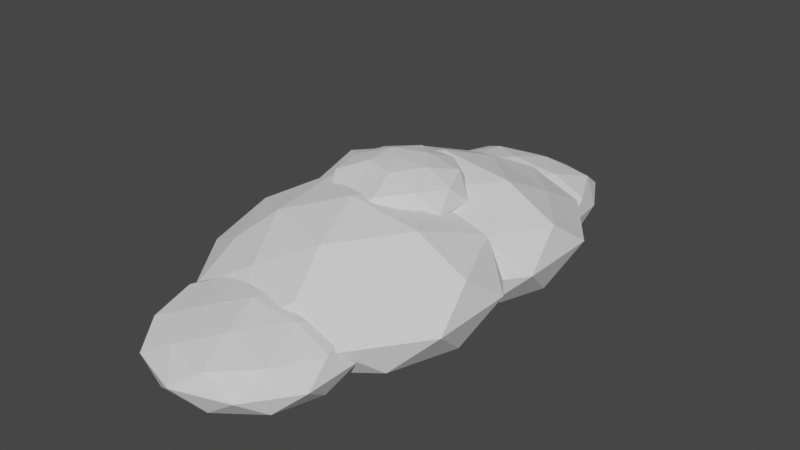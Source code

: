 # Source: Cloud.blend  (saved by Blender 2.93.21; exported with 4.5.12 LTS)
import bpy
from mathutils import Matrix  # noqa: F401  (used for matrix-valued properties, if any)

bpy.ops.wm.read_factory_settings(use_empty=True)
scene = bpy.context.scene
scene.name = 'Scene'

# ---- collections
col_collection = bpy.data.collections.new('Collection'); scene.collection.children.link(col_collection)

# ---- world
world_world = bpy.data.worlds.new('World'); scene.world = world_world
world_world.use_nodes = True; world_world.node_tree.nodes.clear()
_N = world_world.node_tree.nodes; _L = world_world.node_tree.links
n0 = _N.new('ShaderNodeOutputWorld'); n0.name = 'World Output'; n0.location = (300, 300)
n1 = _N.new('ShaderNodeBackground'); n1.name = 'Background'; n1.location = (10, 300)
n1.inputs[0].default_value = (0.05088, 0.05088, 0.05088, 1.0)
_L.new(n1.outputs[0], n0.inputs[0])
n0.is_active_output = True
world_world.color = (0.05088, 0.05088, 0.05088)
world_world.use_sun_shadow = False
world_world.sun_shadow_jitter_overblur = 0.0

# ---- meshes
me_icosphere_011 = bpy.data.meshes.new('Icosphere.011')
me_icosphere_011.from_pydata([(0.02137, -0.02391, -1.009), (0.7314, -0.5783, -0.498), (-0.267, -0.9022, -0.5014), (-0.8944, 0.0, -0.4472), (-0.2735, 0.8641, -0.4687), (0.7293, 0.5459, -0.4797), (0.2786, -0.8942, 0.4427), (-0.7236, -0.5257, 0.4472), (-0.7236, 0.5257, 0.4472), (0.2764, 0.8506, 0.4472), (0.8666, -0.0006545, 0.4326), (0.01949, -0.00115, 0.7581), (-0.1222, -0.5258, -0.9191), (0.4119, -0.3653, -0.8637), (0.2436, -0.784, -0.5552), (0.8493, -0.005024, -0.5379), (0.4194, 0.2944, -0.9154), (-0.5239, -0.005569, -0.938), (-0.6895, -0.5137, -0.541), (-0.1368, 0.4797, -0.8925), (-0.6882, 0.5, -0.5258), (0.2654, 0.8211, -0.5861), (0.9552, -0.3114, -0.003936), (0.9515, 0.309, -0.0002633), (0.005546, -1.022, -0.02186), (0.5972, -0.8774, -0.02126), (-0.9511, -0.309, 0.0), (-0.588, -0.8348, -0.003417), (-0.5878, 0.809, 0.0), (-0.9185, 0.2984, -7.071e-07), (0.5888, 0.8117, -0.002091), (0.0004166, 1.001, -0.0008331), (0.6843, -0.4976, 0.5216), (-0.2113, -0.6975, 0.4197), (-0.8185, -0.0005961, 0.5005), (-0.2629, 0.809, 0.5257), (0.6717, 0.4867, 0.5105), (0.1575, -0.4254, 0.7129), (0.4845, -0.0007641, 0.7574), (-0.3484, -0.2706, 0.6961), (-0.3595, 0.2612, 0.719), (0.1494, 0.4292, 0.7241)], [], [(0, 13, 12), (1, 13, 15), (0, 12, 17), (0, 17, 19), (0, 19, 16), (1, 15, 22), (2, 14, 24), (3, 18, 26), (4, 20, 28), (5, 21, 30), (1, 22, 25), (2, 24, 27), (3, 26, 29), (4, 28, 31), (5, 30, 23), (6, 32, 37), (7, 33, 39), (8, 34, 40), (9, 35, 41), (10, 36, 38), (38, 41, 11), (38, 36, 41), (36, 9, 41), (41, 40, 11), (41, 35, 40), (35, 8, 40), (40, 39, 11), (40, 34, 39), (34, 7, 39), (39, 37, 11), (39, 33, 37), (33, 6, 37), (37, 38, 11), (37, 32, 38), (32, 10, 38), (23, 36, 10), (23, 30, 36), (30, 9, 36), (31, 35, 9), (31, 28, 35), (28, 8, 35), (29, 34, 8), (29, 26, 34), (26, 7, 34), (27, 33, 7), (27, 24, 33), (24, 6, 33), (25, 32, 6), (25, 22, 32), (22, 10, 32), (30, 31, 9), (30, 21, 31), (21, 4, 31), (28, 29, 8), (28, 20, 29), (20, 3, 29), (26, 27, 7), (26, 18, 27), (18, 2, 27), (24, 25, 6), (24, 14, 25), (14, 1, 25), (22, 23, 10), (22, 15, 23), (15, 5, 23), (16, 21, 5), (16, 19, 21), (19, 4, 21), (19, 20, 4), (19, 17, 20), (17, 3, 20), (17, 18, 3), (17, 12, 18), (12, 2, 18), (15, 16, 5), (15, 13, 16), (13, 0, 16), (12, 14, 2), (12, 13, 14), (13, 1, 14)])
_uv = me_icosphere_011.uv_layers.new(name='UVMap')
_uv.uv.foreach_set('vector', [0.1818, 0.0, 0.2273, 0.07873, 0.1364, 0.07873, 0.2727, 0.1575, 0.3182, 0.07873, 0.3636, 0.1575, 0.9091, 0.0, 0.9545, 0.07873, 0.8636, 0.07873, 0.7273, 0.0, 0.7727, 0.07873, 0.6818, 0.07873, 0.5455, 0.0, 0.5909, 0.07873, 0.5, 0.07873, 0.2727, 0.1575, 0.3636, 0.1575, 0.3182, 0.2362, 0.09091, 0.1575, 0.1818, 0.1575, 0.1364, 0.2362, 0.8182, 0.1575, 0.9091, 0.1575, 0.8636, 0.2362, 0.6364, 0.1575, 0.7273, 0.1575, 0.6818, 0.2362, 0.4545, 0.1575, 0.5455, 0.1575, 0.5, 0.2362, 0.2727, 0.1575, 0.3182, 0.2362, 0.2273, 0.2362, 0.09091, 0.1575, 0.1364, 0.2362, 0.04546, 0.2362, 0.8182, 0.1575, 0.8636, 0.2362, 0.7727, 0.2362, 0.6364, 0.1575, 0.6818, 0.2362, 0.5909, 0.2362, 0.4545, 0.1575, 0.5, 0.2362, 0.4091, 0.2362, 0.1818, 0.3149, 0.2727, 0.3149, 0.2273, 0.3937, 0.0, 0.3149, 0.09091, 0.3149, 0.04546, 0.3937, 0.7273, 0.3149, 0.8182, 0.3149, 0.7727, 0.3937, 0.5455, 0.3149, 0.6364, 0.3149, 0.5909, 0.3937, 0.3636, 0.3149, 0.4545, 0.3149, 0.4091, 0.3937, 0.4091, 0.3937, 0.5, 0.3937, 0.4545, 0.4724, 0.4091, 0.3937, 0.4545, 0.3149, 0.5, 0.3937, 0.4545, 0.3149, 0.5455, 0.3149, 0.5, 0.3937, 0.5909, 0.3937, 0.6818, 0.3937, 0.6364, 0.4724, 0.5909, 0.3937, 0.6364, 0.3149, 0.6818, 0.3937, 0.6364, 0.3149, 0.7273, 0.3149, 0.6818, 0.3937, 0.7727, 0.3937, 0.8636, 0.3937, 0.8182, 0.4724, 0.7727, 0.3937, 0.8182, 0.3149, 0.8636, 0.3937, 0.8182, 0.3149, 0.9091, 0.3149, 0.8636, 0.3937, 0.04546, 0.3937, 0.1364, 0.3937, 0.09091, 0.4724, 0.04546, 0.3937, 0.09091, 0.3149, 0.1364, 0.3937, 0.09091, 0.3149, 0.1818, 0.3149, 0.1364, 0.3937, 0.2273, 0.3937, 0.3182, 0.3937, 0.2727, 0.4724, 0.2273, 0.3937, 0.2727, 0.3149, 0.3182, 0.3937, 0.2727, 0.3149, 0.3636, 0.3149, 0.3182, 0.3937, 0.4091, 0.2362, 0.4545, 0.3149, 0.3636, 0.3149, 0.4091, 0.2362, 0.5, 0.2362, 0.4545, 0.3149, 0.5, 0.2362, 0.5455, 0.3149, 0.4545, 0.3149, 0.5909, 0.2362, 0.6364, 0.3149, 0.5455, 0.3149, 0.5909, 0.2362, 0.6818, 0.2362, 0.6364, 0.3149, 0.6818, 0.2362, 0.7273, 0.3149, 0.6364, 0.3149, 0.7727, 0.2362, 0.8182, 0.3149, 0.7273, 0.3149, 0.7727, 0.2362, 0.8636, 0.2362, 0.8182, 0.3149, 0.8636, 0.2362, 0.9091, 0.3149, 0.8182, 0.3149, 0.04546, 0.2362, 0.09091, 0.3149, 0.0, 0.3149, 0.04546, 0.2362, 0.1364, 0.2362, 0.09091, 0.3149, 0.1364, 0.2362, 0.1818, 0.3149, 0.09091, 0.3149, 0.2273, 0.2362, 0.2727, 0.3149, 0.1818, 0.3149, 0.2273, 0.2362, 0.3182, 0.2362, 0.2727, 0.3149, 0.3182, 0.2362, 0.3636, 0.3149, 0.2727, 0.3149, 0.5, 0.2362, 0.5909, 0.2362, 0.5455, 0.3149, 0.5, 0.2362, 0.5455, 0.1575, 0.5909, 0.2362, 0.5455, 0.1575, 0.6364, 0.1575, 0.5909, 0.2362, 0.6818, 0.2362, 0.7727, 0.2362, 0.7273, 0.3149, 0.6818, 0.2362, 0.7273, 0.1575, 0.7727, 0.2362, 0.7273, 0.1575, 0.8182, 0.1575, 0.7727, 0.2362, 0.8636, 0.2362, 0.9545, 0.2362, 0.9091, 0.3149, 0.8636, 0.2362, 0.9091, 0.1575, 0.9545, 0.2362, 0.9091, 0.1575, 1.0, 0.1575, 0.9545, 0.2362, 0.1364, 0.2362, 0.2273, 0.2362, 0.1818, 0.3149, 0.1364, 0.2362, 0.1818, 0.1575, 0.2273, 0.2362, 0.1818, 0.1575, 0.2727, 0.1575, 0.2273, 0.2362, 0.3182, 0.2362, 0.4091, 0.2362, 0.3636, 0.3149, 0.3182, 0.2362, 0.3636, 0.1575, 0.4091, 0.2362, 0.3636, 0.1575, 0.4545, 0.1575, 0.4091, 0.2362, 0.5, 0.07873, 0.5455, 0.1575, 0.4545, 0.1575, 0.5, 0.07873, 0.5909, 0.07873, 0.5455, 0.1575, 0.5909, 0.07873, 0.6364, 0.1575, 0.5455, 0.1575, 0.6818, 0.07873, 0.7273, 0.1575, 0.6364, 0.1575, 0.6818, 0.07873, 0.7727, 0.07873, 0.7273, 0.1575, 0.7727, 0.07873, 0.8182, 0.1575, 0.7273, 0.1575, 0.8636, 0.07873, 0.9091, 0.1575, 0.8182, 0.1575, 0.8636, 0.07873, 0.9545, 0.07873, 0.9091, 0.1575, 0.9545, 0.07873, 1.0, 0.1575, 0.9091, 0.1575, 0.3636, 0.1575, 0.4091, 0.07873, 0.4545, 0.1575, 0.3636, 0.1575, 0.3182, 0.07873, 0.4091, 0.07873, 0.3182, 0.07873, 0.3636, 0.0, 0.4091, 0.07873, 0.1364, 0.07873, 0.1818, 0.1575, 0.09091, 0.1575, 0.1364, 0.07873, 0.2273, 0.07873, 0.1818, 0.1575, 0.2273, 0.07873, 0.2727, 0.1575, 0.1818, 0.1575])
me_icosphere_011.use_remesh_fix_poles = True
me_icosphere_011.use_remesh_preserve_attributes = False
me_icosphere_011.update()
me_icosphere_012 = bpy.data.meshes.new('Icosphere.012')
me_icosphere_012.from_pydata([(-0.01677, 0.02071, -0.7016), (0.7236, -0.5257, -0.4472), (-0.2764, -0.8506, -0.4472), (-0.8944, 0.0, -0.4472), (-0.2764, 0.8506, -0.4472), (0.7199, 0.523, -0.4445), (0.2555, -0.7703, 0.397), (-0.6105, -0.4305, 0.3591), (-0.7236, 0.5257, 0.4472), (0.2764, 0.8506, 0.4472), (0.8944, 0.0, 0.4472), (0.0, 0.0, 1.0), (-0.1443, -0.4003, -0.6092), (0.3339, -0.2619, -0.6508), (0.2629, -0.809, -0.5257), (0.8506, -6.254e-07, -0.5257), (0.346, 0.2556, -0.6929), (-0.4523, 0.01438, -0.6707), (-0.6882, -0.5, -0.5257), (-0.1375, 0.4084, -0.594), (-0.6882, 0.5, -0.5257), (0.2629, 0.809, -0.5257), (0.9511, -0.309, 0.0), (0.9511, 0.309, 0.0), (0.0, -1.0, 0.0), (0.5878, -0.809, 0.0), (-0.9468, -0.3076, -1.73e-06), (-0.5878, -0.809, 0.0), (-0.5878, 0.809, 0.0), (-0.9511, 0.309, 0.0), (0.5878, 0.809, 0.0), (0.0, 1.0, 0.0), (0.5802, -0.41, 0.4317), (-0.2178, -0.6555, 0.4179), (-0.7839, 0.001539, 0.4825), (-0.2629, 0.809, 0.5257), (0.6882, 0.5, 0.5257), (0.1537, -0.4568, 0.7857), (0.5257, 0.0, 0.8507), (-0.3827, -0.268, 0.7685), (-0.4253, 0.309, 0.8507), (0.1625, 0.5, 0.8507)], [], [(0, 13, 12), (1, 13, 15), (0, 12, 17), (0, 17, 19), (0, 19, 16), (1, 15, 22), (2, 14, 24), (3, 18, 26), (4, 20, 28), (5, 21, 30), (1, 22, 25), (2, 24, 27), (3, 26, 29), (4, 28, 31), (5, 30, 23), (6, 32, 37), (7, 33, 39), (8, 34, 40), (9, 35, 41), (10, 36, 38), (38, 41, 11), (38, 36, 41), (36, 9, 41), (41, 40, 11), (41, 35, 40), (35, 8, 40), (40, 39, 11), (40, 34, 39), (34, 7, 39), (39, 37, 11), (39, 33, 37), (33, 6, 37), (37, 38, 11), (37, 32, 38), (32, 10, 38), (23, 36, 10), (23, 30, 36), (30, 9, 36), (31, 35, 9), (31, 28, 35), (28, 8, 35), (29, 34, 8), (29, 26, 34), (26, 7, 34), (27, 33, 7), (27, 24, 33), (24, 6, 33), (25, 32, 6), (25, 22, 32), (22, 10, 32), (30, 31, 9), (30, 21, 31), (21, 4, 31), (28, 29, 8), (28, 20, 29), (20, 3, 29), (26, 27, 7), (26, 18, 27), (18, 2, 27), (24, 25, 6), (24, 14, 25), (14, 1, 25), (22, 23, 10), (22, 15, 23), (15, 5, 23), (16, 21, 5), (16, 19, 21), (19, 4, 21), (19, 20, 4), (19, 17, 20), (17, 3, 20), (17, 18, 3), (17, 12, 18), (12, 2, 18), (15, 16, 5), (15, 13, 16), (13, 0, 16), (12, 14, 2), (12, 13, 14), (13, 1, 14)])
_uv = me_icosphere_012.uv_layers.new(name='UVMap')
_uv.uv.foreach_set('vector', [0.1818, 0.0, 0.2273, 0.07873, 0.1364, 0.07873, 0.2727, 0.1575, 0.3182, 0.07873, 0.3636, 0.1575, 0.9091, 0.0, 0.9545, 0.07873, 0.8636, 0.07873, 0.7273, 0.0, 0.7727, 0.07873, 0.6818, 0.07873, 0.5455, 0.0, 0.5909, 0.07873, 0.5, 0.07873, 0.2727, 0.1575, 0.3636, 0.1575, 0.3182, 0.2362, 0.09091, 0.1575, 0.1818, 0.1575, 0.1364, 0.2362, 0.8182, 0.1575, 0.9091, 0.1575, 0.8636, 0.2362, 0.6364, 0.1575, 0.7273, 0.1575, 0.6818, 0.2362, 0.4545, 0.1575, 0.5455, 0.1575, 0.5, 0.2362, 0.2727, 0.1575, 0.3182, 0.2362, 0.2273, 0.2362, 0.09091, 0.1575, 0.1364, 0.2362, 0.04546, 0.2362, 0.8182, 0.1575, 0.8636, 0.2362, 0.7727, 0.2362, 0.6364, 0.1575, 0.6818, 0.2362, 0.5909, 0.2362, 0.4545, 0.1575, 0.5, 0.2362, 0.4091, 0.2362, 0.1818, 0.3149, 0.2727, 0.3149, 0.2273, 0.3937, 0.0, 0.3149, 0.09091, 0.3149, 0.04546, 0.3937, 0.7273, 0.3149, 0.8182, 0.3149, 0.7727, 0.3937, 0.5455, 0.3149, 0.6364, 0.3149, 0.5909, 0.3937, 0.3636, 0.3149, 0.4545, 0.3149, 0.4091, 0.3937, 0.4091, 0.3937, 0.5, 0.3937, 0.4545, 0.4724, 0.4091, 0.3937, 0.4545, 0.3149, 0.5, 0.3937, 0.4545, 0.3149, 0.5455, 0.3149, 0.5, 0.3937, 0.5909, 0.3937, 0.6818, 0.3937, 0.6364, 0.4724, 0.5909, 0.3937, 0.6364, 0.3149, 0.6818, 0.3937, 0.6364, 0.3149, 0.7273, 0.3149, 0.6818, 0.3937, 0.7727, 0.3937, 0.8636, 0.3937, 0.8182, 0.4724, 0.7727, 0.3937, 0.8182, 0.3149, 0.8636, 0.3937, 0.8182, 0.3149, 0.9091, 0.3149, 0.8636, 0.3937, 0.04546, 0.3937, 0.1364, 0.3937, 0.09091, 0.4724, 0.04546, 0.3937, 0.09091, 0.3149, 0.1364, 0.3937, 0.09091, 0.3149, 0.1818, 0.3149, 0.1364, 0.3937, 0.2273, 0.3937, 0.3182, 0.3937, 0.2727, 0.4724, 0.2273, 0.3937, 0.2727, 0.3149, 0.3182, 0.3937, 0.2727, 0.3149, 0.3636, 0.3149, 0.3182, 0.3937, 0.4091, 0.2362, 0.4545, 0.3149, 0.3636, 0.3149, 0.4091, 0.2362, 0.5, 0.2362, 0.4545, 0.3149, 0.5, 0.2362, 0.5455, 0.3149, 0.4545, 0.3149, 0.5909, 0.2362, 0.6364, 0.3149, 0.5455, 0.3149, 0.5909, 0.2362, 0.6818, 0.2362, 0.6364, 0.3149, 0.6818, 0.2362, 0.7273, 0.3149, 0.6364, 0.3149, 0.7727, 0.2362, 0.8182, 0.3149, 0.7273, 0.3149, 0.7727, 0.2362, 0.8636, 0.2362, 0.8182, 0.3149, 0.8636, 0.2362, 0.9091, 0.3149, 0.8182, 0.3149, 0.04546, 0.2362, 0.09091, 0.3149, 0.0, 0.3149, 0.04546, 0.2362, 0.1364, 0.2362, 0.09091, 0.3149, 0.1364, 0.2362, 0.1818, 0.3149, 0.09091, 0.3149, 0.2273, 0.2362, 0.2727, 0.3149, 0.1818, 0.3149, 0.2273, 0.2362, 0.3182, 0.2362, 0.2727, 0.3149, 0.3182, 0.2362, 0.3636, 0.3149, 0.2727, 0.3149, 0.5, 0.2362, 0.5909, 0.2362, 0.5455, 0.3149, 0.5, 0.2362, 0.5455, 0.1575, 0.5909, 0.2362, 0.5455, 0.1575, 0.6364, 0.1575, 0.5909, 0.2362, 0.6818, 0.2362, 0.7727, 0.2362, 0.7273, 0.3149, 0.6818, 0.2362, 0.7273, 0.1575, 0.7727, 0.2362, 0.7273, 0.1575, 0.8182, 0.1575, 0.7727, 0.2362, 0.8636, 0.2362, 0.9545, 0.2362, 0.9091, 0.3149, 0.8636, 0.2362, 0.9091, 0.1575, 0.9545, 0.2362, 0.9091, 0.1575, 1.0, 0.1575, 0.9545, 0.2362, 0.1364, 0.2362, 0.2273, 0.2362, 0.1818, 0.3149, 0.1364, 0.2362, 0.1818, 0.1575, 0.2273, 0.2362, 0.1818, 0.1575, 0.2727, 0.1575, 0.2273, 0.2362, 0.3182, 0.2362, 0.4091, 0.2362, 0.3636, 0.3149, 0.3182, 0.2362, 0.3636, 0.1575, 0.4091, 0.2362, 0.3636, 0.1575, 0.4545, 0.1575, 0.4091, 0.2362, 0.5, 0.07873, 0.5455, 0.1575, 0.4545, 0.1575, 0.5, 0.07873, 0.5909, 0.07873, 0.5455, 0.1575, 0.5909, 0.07873, 0.6364, 0.1575, 0.5455, 0.1575, 0.6818, 0.07873, 0.7273, 0.1575, 0.6364, 0.1575, 0.6818, 0.07873, 0.7727, 0.07873, 0.7273, 0.1575, 0.7727, 0.07873, 0.8182, 0.1575, 0.7273, 0.1575, 0.8636, 0.07873, 0.9091, 0.1575, 0.8182, 0.1575, 0.8636, 0.07873, 0.9545, 0.07873, 0.9091, 0.1575, 0.9545, 0.07873, 1.0, 0.1575, 0.9091, 0.1575, 0.3636, 0.1575, 0.4091, 0.07873, 0.4545, 0.1575, 0.3636, 0.1575, 0.3182, 0.07873, 0.4091, 0.07873, 0.3182, 0.07873, 0.3636, 0.0, 0.4091, 0.07873, 0.1364, 0.07873, 0.1818, 0.1575, 0.09091, 0.1575, 0.1364, 0.07873, 0.2273, 0.07873, 0.1818, 0.1575, 0.2273, 0.07873, 0.2727, 0.1575, 0.1818, 0.1575])
me_icosphere_012.use_remesh_fix_poles = True
me_icosphere_012.use_remesh_preserve_attributes = False
me_icosphere_012.update()
me_icosphere_013 = bpy.data.meshes.new('Icosphere.013')
me_icosphere_013.from_pydata([(0.01471, 0.008774, -0.6783), (0.7236, -0.5257, -0.4472), (-0.2764, -0.8506, -0.4472), (-0.8944, 0.0, -0.4472), (-0.2764, 0.8506, -0.4472), (0.7236, 0.5257, -0.4472), (0.2764, -0.8506, 0.4472), (-0.7236, -0.5257, 0.4472), (-0.6235, 0.4515, 0.3845), (0.2435, 0.7327, 0.3824), (0.8944, 0.0, 0.4472), (0.0, 0.0, 1.0), (-0.1309, -0.4048, -0.6049), (0.3469, -0.2566, -0.6661), (0.2629, -0.809, -0.5257), (0.8506, 0.0, -0.5257), (0.3933, 0.2823, -0.7455), (-0.433, 0.000245, -0.6743), (-0.6882, -0.5, -0.5257), (-0.1186, 0.4117, -0.645), (-0.6882, 0.5, -0.5257), (0.2629, 0.809, -0.5257), (0.9511, -0.309, 0.0), (0.9511, 0.309, 0.0), (0.0, -1.0, 0.0), (0.5878, -0.809, 0.0), (-0.9511, -0.309, 0.0), (-0.5878, -0.809, 0.0), (-0.5878, 0.809, 0.0), (-0.9511, 0.309, 0.0), (0.5878, 0.809, 0.0), (0.0, 1.0, 0.0), (0.6882, -0.5, 0.5257), (-0.2629, -0.809, 0.5257), (-0.8506, 0.0, 0.5257), (-0.2128, 0.6561, 0.4246), (0.5839, 0.4105, 0.439), (0.1625, -0.5, 0.8507), (0.5257, 0.0, 0.8507), (-0.4253, -0.309, 0.8507), (-0.3571, 0.2309, 0.7079), (0.1332, 0.3998, 0.7196)], [], [(0, 13, 12), (1, 13, 15), (0, 12, 17), (0, 17, 19), (0, 19, 16), (1, 15, 22), (2, 14, 24), (3, 18, 26), (4, 20, 28), (5, 21, 30), (1, 22, 25), (2, 24, 27), (3, 26, 29), (4, 28, 31), (5, 30, 23), (6, 32, 37), (7, 33, 39), (8, 34, 40), (9, 35, 41), (10, 36, 38), (38, 41, 11), (38, 36, 41), (36, 9, 41), (41, 40, 11), (41, 35, 40), (35, 8, 40), (40, 39, 11), (40, 34, 39), (34, 7, 39), (39, 37, 11), (39, 33, 37), (33, 6, 37), (37, 38, 11), (37, 32, 38), (32, 10, 38), (23, 36, 10), (23, 30, 36), (30, 9, 36), (31, 35, 9), (31, 28, 35), (28, 8, 35), (29, 34, 8), (29, 26, 34), (26, 7, 34), (27, 33, 7), (27, 24, 33), (24, 6, 33), (25, 32, 6), (25, 22, 32), (22, 10, 32), (30, 31, 9), (30, 21, 31), (21, 4, 31), (28, 29, 8), (28, 20, 29), (20, 3, 29), (26, 27, 7), (26, 18, 27), (18, 2, 27), (24, 25, 6), (24, 14, 25), (14, 1, 25), (22, 23, 10), (22, 15, 23), (15, 5, 23), (16, 21, 5), (16, 19, 21), (19, 4, 21), (19, 20, 4), (19, 17, 20), (17, 3, 20), (17, 18, 3), (17, 12, 18), (12, 2, 18), (15, 16, 5), (15, 13, 16), (13, 0, 16), (12, 14, 2), (12, 13, 14), (13, 1, 14)])
_uv = me_icosphere_013.uv_layers.new(name='UVMap')
_uv.uv.foreach_set('vector', [0.1818, 0.0, 0.2273, 0.07873, 0.1364, 0.07873, 0.2727, 0.1575, 0.3182, 0.07873, 0.3636, 0.1575, 0.9091, 0.0, 0.9545, 0.07873, 0.8636, 0.07873, 0.7273, 0.0, 0.7727, 0.07873, 0.6818, 0.07873, 0.5455, 0.0, 0.5909, 0.07873, 0.5, 0.07873, 0.2727, 0.1575, 0.3636, 0.1575, 0.3182, 0.2362, 0.09091, 0.1575, 0.1818, 0.1575, 0.1364, 0.2362, 0.8182, 0.1575, 0.9091, 0.1575, 0.8636, 0.2362, 0.6364, 0.1575, 0.7273, 0.1575, 0.6818, 0.2362, 0.4545, 0.1575, 0.5455, 0.1575, 0.5, 0.2362, 0.2727, 0.1575, 0.3182, 0.2362, 0.2273, 0.2362, 0.09091, 0.1575, 0.1364, 0.2362, 0.04546, 0.2362, 0.8182, 0.1575, 0.8636, 0.2362, 0.7727, 0.2362, 0.6364, 0.1575, 0.6818, 0.2362, 0.5909, 0.2362, 0.4545, 0.1575, 0.5, 0.2362, 0.4091, 0.2362, 0.1818, 0.3149, 0.2727, 0.3149, 0.2273, 0.3937, 0.0, 0.3149, 0.09091, 0.3149, 0.04546, 0.3937, 0.7273, 0.3149, 0.8182, 0.3149, 0.7727, 0.3937, 0.5455, 0.3149, 0.6364, 0.3149, 0.5909, 0.3937, 0.3636, 0.3149, 0.4545, 0.3149, 0.4091, 0.3937, 0.4091, 0.3937, 0.5, 0.3937, 0.4545, 0.4724, 0.4091, 0.3937, 0.4545, 0.3149, 0.5, 0.3937, 0.4545, 0.3149, 0.5455, 0.3149, 0.5, 0.3937, 0.5909, 0.3937, 0.6818, 0.3937, 0.6364, 0.4724, 0.5909, 0.3937, 0.6364, 0.3149, 0.6818, 0.3937, 0.6364, 0.3149, 0.7273, 0.3149, 0.6818, 0.3937, 0.7727, 0.3937, 0.8636, 0.3937, 0.8182, 0.4724, 0.7727, 0.3937, 0.8182, 0.3149, 0.8636, 0.3937, 0.8182, 0.3149, 0.9091, 0.3149, 0.8636, 0.3937, 0.04546, 0.3937, 0.1364, 0.3937, 0.09091, 0.4724, 0.04546, 0.3937, 0.09091, 0.3149, 0.1364, 0.3937, 0.09091, 0.3149, 0.1818, 0.3149, 0.1364, 0.3937, 0.2273, 0.3937, 0.3182, 0.3937, 0.2727, 0.4724, 0.2273, 0.3937, 0.2727, 0.3149, 0.3182, 0.3937, 0.2727, 0.3149, 0.3636, 0.3149, 0.3182, 0.3937, 0.4091, 0.2362, 0.4545, 0.3149, 0.3636, 0.3149, 0.4091, 0.2362, 0.5, 0.2362, 0.4545, 0.3149, 0.5, 0.2362, 0.5455, 0.3149, 0.4545, 0.3149, 0.5909, 0.2362, 0.6364, 0.3149, 0.5455, 0.3149, 0.5909, 0.2362, 0.6818, 0.2362, 0.6364, 0.3149, 0.6818, 0.2362, 0.7273, 0.3149, 0.6364, 0.3149, 0.7727, 0.2362, 0.8182, 0.3149, 0.7273, 0.3149, 0.7727, 0.2362, 0.8636, 0.2362, 0.8182, 0.3149, 0.8636, 0.2362, 0.9091, 0.3149, 0.8182, 0.3149, 0.04546, 0.2362, 0.09091, 0.3149, 0.0, 0.3149, 0.04546, 0.2362, 0.1364, 0.2362, 0.09091, 0.3149, 0.1364, 0.2362, 0.1818, 0.3149, 0.09091, 0.3149, 0.2273, 0.2362, 0.2727, 0.3149, 0.1818, 0.3149, 0.2273, 0.2362, 0.3182, 0.2362, 0.2727, 0.3149, 0.3182, 0.2362, 0.3636, 0.3149, 0.2727, 0.3149, 0.5, 0.2362, 0.5909, 0.2362, 0.5455, 0.3149, 0.5, 0.2362, 0.5455, 0.1575, 0.5909, 0.2362, 0.5455, 0.1575, 0.6364, 0.1575, 0.5909, 0.2362, 0.6818, 0.2362, 0.7727, 0.2362, 0.7273, 0.3149, 0.6818, 0.2362, 0.7273, 0.1575, 0.7727, 0.2362, 0.7273, 0.1575, 0.8182, 0.1575, 0.7727, 0.2362, 0.8636, 0.2362, 0.9545, 0.2362, 0.9091, 0.3149, 0.8636, 0.2362, 0.9091, 0.1575, 0.9545, 0.2362, 0.9091, 0.1575, 1.0, 0.1575, 0.9545, 0.2362, 0.1364, 0.2362, 0.2273, 0.2362, 0.1818, 0.3149, 0.1364, 0.2362, 0.1818, 0.1575, 0.2273, 0.2362, 0.1818, 0.1575, 0.2727, 0.1575, 0.2273, 0.2362, 0.3182, 0.2362, 0.4091, 0.2362, 0.3636, 0.3149, 0.3182, 0.2362, 0.3636, 0.1575, 0.4091, 0.2362, 0.3636, 0.1575, 0.4545, 0.1575, 0.4091, 0.2362, 0.5, 0.07873, 0.5455, 0.1575, 0.4545, 0.1575, 0.5, 0.07873, 0.5909, 0.07873, 0.5455, 0.1575, 0.5909, 0.07873, 0.6364, 0.1575, 0.5455, 0.1575, 0.6818, 0.07873, 0.7273, 0.1575, 0.6364, 0.1575, 0.6818, 0.07873, 0.7727, 0.07873, 0.7273, 0.1575, 0.7727, 0.07873, 0.8182, 0.1575, 0.7273, 0.1575, 0.8636, 0.07873, 0.9091, 0.1575, 0.8182, 0.1575, 0.8636, 0.07873, 0.9545, 0.07873, 0.9091, 0.1575, 0.9545, 0.07873, 1.0, 0.1575, 0.9091, 0.1575, 0.3636, 0.1575, 0.4091, 0.07873, 0.4545, 0.1575, 0.3636, 0.1575, 0.3182, 0.07873, 0.4091, 0.07873, 0.3182, 0.07873, 0.3636, 0.0, 0.4091, 0.07873, 0.1364, 0.07873, 0.1818, 0.1575, 0.09091, 0.1575, 0.1364, 0.07873, 0.2273, 0.07873, 0.1818, 0.1575, 0.2273, 0.07873, 0.2727, 0.1575, 0.1818, 0.1575])
me_icosphere_013.use_remesh_fix_poles = True
me_icosphere_013.use_remesh_preserve_attributes = False
me_icosphere_013.update()
me_icosphere_014 = bpy.data.meshes.new('Icosphere.014')
me_icosphere_014.from_pydata([(-0.02207, -0.00225, -0.6809), (0.7236, -0.5257, -0.4472), (-0.2764, -0.8506, -0.4472), (-0.8944, 0.0, -0.4472), (-0.2764, 0.8506, -0.4472), (0.7236, 0.5257, -0.4472), (0.2764, -0.8506, 0.4472), (-0.7236, -0.5257, 0.4472), (-0.719, 0.5217, 0.4438), (0.2416, 0.7131, 0.3615), (0.8944, 0.0, 0.4472), (0.0, 0.0, 1.0), (-0.1517, -0.4327, -0.6804), (0.3383, -0.2595, -0.63), (0.2629, -0.809, -0.5257), (0.8506, 0.0, -0.5257), (0.3366, 0.2568, -0.6176), (-0.448, 0.0001733, -0.6378), (-0.6882, -0.5, -0.5257), (-0.148, 0.4255, -0.6549), (-0.6882, 0.5, -0.5257), (0.2629, 0.809, -0.5257), (0.9511, -0.309, 0.0), (0.8855, 0.2868, -0.001391), (0.0, -1.0, 0.0), (0.5878, -0.809, 0.0), (-0.9511, -0.309, 0.0), (-0.5878, -0.809, 0.0), (-0.5878, 0.809, 0.0), (-0.9005, 0.2926, -1.313e-07), (0.5878, 0.809, 0.0), (0.0, 1.0, 0.0), (0.6882, -0.5, 0.5257), (-0.2629, -0.809, 0.5257), (-0.8506, 0.0, 0.5257), (-0.2309, 0.6761, 0.4341), (0.6653, 0.4784, 0.5038), (0.1625, -0.5, 0.8507), (0.5257, 0.0, 0.8507), (-0.4253, -0.309, 0.8507), (-0.4069, 0.2882, 0.8074), (0.1453, 0.4297, 0.7444)], [], [(0, 13, 12), (1, 13, 15), (0, 12, 17), (0, 17, 19), (0, 19, 16), (1, 15, 22), (2, 14, 24), (3, 18, 26), (4, 20, 28), (5, 21, 30), (1, 22, 25), (2, 24, 27), (3, 26, 29), (4, 28, 31), (5, 30, 23), (6, 32, 37), (7, 33, 39), (8, 34, 40), (9, 35, 41), (10, 36, 38), (38, 41, 11), (38, 36, 41), (36, 9, 41), (41, 40, 11), (41, 35, 40), (35, 8, 40), (40, 39, 11), (40, 34, 39), (34, 7, 39), (39, 37, 11), (39, 33, 37), (33, 6, 37), (37, 38, 11), (37, 32, 38), (32, 10, 38), (23, 36, 10), (23, 30, 36), (30, 9, 36), (31, 35, 9), (31, 28, 35), (28, 8, 35), (29, 34, 8), (29, 26, 34), (26, 7, 34), (27, 33, 7), (27, 24, 33), (24, 6, 33), (25, 32, 6), (25, 22, 32), (22, 10, 32), (30, 31, 9), (30, 21, 31), (21, 4, 31), (28, 29, 8), (28, 20, 29), (20, 3, 29), (26, 27, 7), (26, 18, 27), (18, 2, 27), (24, 25, 6), (24, 14, 25), (14, 1, 25), (22, 23, 10), (22, 15, 23), (15, 5, 23), (16, 21, 5), (16, 19, 21), (19, 4, 21), (19, 20, 4), (19, 17, 20), (17, 3, 20), (17, 18, 3), (17, 12, 18), (12, 2, 18), (15, 16, 5), (15, 13, 16), (13, 0, 16), (12, 14, 2), (12, 13, 14), (13, 1, 14)])
_uv = me_icosphere_014.uv_layers.new(name='UVMap')
_uv.uv.foreach_set('vector', [0.1818, 0.0, 0.2273, 0.07873, 0.1364, 0.07873, 0.2727, 0.1575, 0.3182, 0.07873, 0.3636, 0.1575, 0.9091, 0.0, 0.9545, 0.07873, 0.8636, 0.07873, 0.7273, 0.0, 0.7727, 0.07873, 0.6818, 0.07873, 0.5455, 0.0, 0.5909, 0.07873, 0.5, 0.07873, 0.2727, 0.1575, 0.3636, 0.1575, 0.3182, 0.2362, 0.09091, 0.1575, 0.1818, 0.1575, 0.1364, 0.2362, 0.8182, 0.1575, 0.9091, 0.1575, 0.8636, 0.2362, 0.6364, 0.1575, 0.7273, 0.1575, 0.6818, 0.2362, 0.4545, 0.1575, 0.5455, 0.1575, 0.5, 0.2362, 0.2727, 0.1575, 0.3182, 0.2362, 0.2273, 0.2362, 0.09091, 0.1575, 0.1364, 0.2362, 0.04546, 0.2362, 0.8182, 0.1575, 0.8636, 0.2362, 0.7727, 0.2362, 0.6364, 0.1575, 0.6818, 0.2362, 0.5909, 0.2362, 0.4545, 0.1575, 0.5, 0.2362, 0.4091, 0.2362, 0.1818, 0.3149, 0.2727, 0.3149, 0.2273, 0.3937, 0.0, 0.3149, 0.09091, 0.3149, 0.04546, 0.3937, 0.7273, 0.3149, 0.8182, 0.3149, 0.7727, 0.3937, 0.5455, 0.3149, 0.6364, 0.3149, 0.5909, 0.3937, 0.3636, 0.3149, 0.4545, 0.3149, 0.4091, 0.3937, 0.4091, 0.3937, 0.5, 0.3937, 0.4545, 0.4724, 0.4091, 0.3937, 0.4545, 0.3149, 0.5, 0.3937, 0.4545, 0.3149, 0.5455, 0.3149, 0.5, 0.3937, 0.5909, 0.3937, 0.6818, 0.3937, 0.6364, 0.4724, 0.5909, 0.3937, 0.6364, 0.3149, 0.6818, 0.3937, 0.6364, 0.3149, 0.7273, 0.3149, 0.6818, 0.3937, 0.7727, 0.3937, 0.8636, 0.3937, 0.8182, 0.4724, 0.7727, 0.3937, 0.8182, 0.3149, 0.8636, 0.3937, 0.8182, 0.3149, 0.9091, 0.3149, 0.8636, 0.3937, 0.04546, 0.3937, 0.1364, 0.3937, 0.09091, 0.4724, 0.04546, 0.3937, 0.09091, 0.3149, 0.1364, 0.3937, 0.09091, 0.3149, 0.1818, 0.3149, 0.1364, 0.3937, 0.2273, 0.3937, 0.3182, 0.3937, 0.2727, 0.4724, 0.2273, 0.3937, 0.2727, 0.3149, 0.3182, 0.3937, 0.2727, 0.3149, 0.3636, 0.3149, 0.3182, 0.3937, 0.4091, 0.2362, 0.4545, 0.3149, 0.3636, 0.3149, 0.4091, 0.2362, 0.5, 0.2362, 0.4545, 0.3149, 0.5, 0.2362, 0.5455, 0.3149, 0.4545, 0.3149, 0.5909, 0.2362, 0.6364, 0.3149, 0.5455, 0.3149, 0.5909, 0.2362, 0.6818, 0.2362, 0.6364, 0.3149, 0.6818, 0.2362, 0.7273, 0.3149, 0.6364, 0.3149, 0.7727, 0.2362, 0.8182, 0.3149, 0.7273, 0.3149, 0.7727, 0.2362, 0.8636, 0.2362, 0.8182, 0.3149, 0.8636, 0.2362, 0.9091, 0.3149, 0.8182, 0.3149, 0.04546, 0.2362, 0.09091, 0.3149, 0.0, 0.3149, 0.04546, 0.2362, 0.1364, 0.2362, 0.09091, 0.3149, 0.1364, 0.2362, 0.1818, 0.3149, 0.09091, 0.3149, 0.2273, 0.2362, 0.2727, 0.3149, 0.1818, 0.3149, 0.2273, 0.2362, 0.3182, 0.2362, 0.2727, 0.3149, 0.3182, 0.2362, 0.3636, 0.3149, 0.2727, 0.3149, 0.5, 0.2362, 0.5909, 0.2362, 0.5455, 0.3149, 0.5, 0.2362, 0.5455, 0.1575, 0.5909, 0.2362, 0.5455, 0.1575, 0.6364, 0.1575, 0.5909, 0.2362, 0.6818, 0.2362, 0.7727, 0.2362, 0.7273, 0.3149, 0.6818, 0.2362, 0.7273, 0.1575, 0.7727, 0.2362, 0.7273, 0.1575, 0.8182, 0.1575, 0.7727, 0.2362, 0.8636, 0.2362, 0.9545, 0.2362, 0.9091, 0.3149, 0.8636, 0.2362, 0.9091, 0.1575, 0.9545, 0.2362, 0.9091, 0.1575, 1.0, 0.1575, 0.9545, 0.2362, 0.1364, 0.2362, 0.2273, 0.2362, 0.1818, 0.3149, 0.1364, 0.2362, 0.1818, 0.1575, 0.2273, 0.2362, 0.1818, 0.1575, 0.2727, 0.1575, 0.2273, 0.2362, 0.3182, 0.2362, 0.4091, 0.2362, 0.3636, 0.3149, 0.3182, 0.2362, 0.3636, 0.1575, 0.4091, 0.2362, 0.3636, 0.1575, 0.4545, 0.1575, 0.4091, 0.2362, 0.5, 0.07873, 0.5455, 0.1575, 0.4545, 0.1575, 0.5, 0.07873, 0.5909, 0.07873, 0.5455, 0.1575, 0.5909, 0.07873, 0.6364, 0.1575, 0.5455, 0.1575, 0.6818, 0.07873, 0.7273, 0.1575, 0.6364, 0.1575, 0.6818, 0.07873, 0.7727, 0.07873, 0.7273, 0.1575, 0.7727, 0.07873, 0.8182, 0.1575, 0.7273, 0.1575, 0.8636, 0.07873, 0.9091, 0.1575, 0.8182, 0.1575, 0.8636, 0.07873, 0.9545, 0.07873, 0.9091, 0.1575, 0.9545, 0.07873, 1.0, 0.1575, 0.9091, 0.1575, 0.3636, 0.1575, 0.4091, 0.07873, 0.4545, 0.1575, 0.3636, 0.1575, 0.3182, 0.07873, 0.4091, 0.07873, 0.3182, 0.07873, 0.3636, 0.0, 0.4091, 0.07873, 0.1364, 0.07873, 0.1818, 0.1575, 0.09091, 0.1575, 0.1364, 0.07873, 0.2273, 0.07873, 0.1818, 0.1575, 0.2273, 0.07873, 0.2727, 0.1575, 0.1818, 0.1575])
me_icosphere_014.use_remesh_fix_poles = True
me_icosphere_014.use_remesh_preserve_attributes = False
me_icosphere_014.update()
me_icosphere_015 = bpy.data.meshes.new('Icosphere.015')
me_icosphere_015.from_pydata([(-0.002624, -0.009934, -0.6148), (0.7235, -0.5257, -0.4471), (-0.2764, -0.8506, -0.4472), (-0.8944, 0.0, -0.4472), (-0.2764, 0.8506, -0.4472), (0.7236, 0.5257, -0.4472), (0.2718, -0.8362, 0.4383), (-0.7141, -0.5187, 0.4411), (-0.7236, 0.5257, 0.4472), (0.2764, 0.8506, 0.4472), (0.8944, 0.0, 0.4472), (0.0007397, 0.00449, 0.9452), (-0.1371, -0.4212, -0.5994), (0.3362, -0.2609, -0.5691), (0.2629, -0.809, -0.5257), (0.8436, -0.000142, -0.5186), (0.3403, 0.2437, -0.5677), (-0.4265, -0.009638, -0.6204), (-0.6882, -0.5, -0.5257), (-0.1202, 0.4156, -0.6535), (-0.6882, 0.5, -0.5257), (0.2629, 0.809, -0.5257), (0.9511, -0.309, 0.0), (0.9511, 0.309, 0.0), (4.255e-06, -0.9995, -1.978e-05), (0.5878, -0.809, 0.0), (-0.9511, -0.309, 0.0), (-0.5875, -0.8087, -1.96e-05), (-0.5878, 0.809, 0.0), (-0.9511, 0.309, 0.0), (0.5878, 0.809, 0.0), (0.0, 1.0, 0.0), (0.6882, -0.5, 0.5257), (-0.2384, -0.7353, 0.4652), (-0.846, 0.0001809, 0.5226), (-0.2629, 0.809, 0.5257), (0.6882, 0.5, 0.5257), (0.1456, -0.4432, 0.7523), (0.5257, 2.916e-08, 0.8507), (-0.3627, -0.2539, 0.7038), (-0.4239, 0.3083, 0.8477), (0.1625, 0.5, 0.8507)], [], [(0, 13, 12), (1, 13, 15), (0, 12, 17), (0, 17, 19), (0, 19, 16), (1, 15, 22), (2, 14, 24), (3, 18, 26), (4, 20, 28), (5, 21, 30), (1, 22, 25), (2, 24, 27), (3, 26, 29), (4, 28, 31), (5, 30, 23), (6, 32, 37), (7, 33, 39), (8, 34, 40), (9, 35, 41), (10, 36, 38), (38, 41, 11), (38, 36, 41), (36, 9, 41), (41, 40, 11), (41, 35, 40), (35, 8, 40), (40, 39, 11), (40, 34, 39), (34, 7, 39), (39, 37, 11), (39, 33, 37), (33, 6, 37), (37, 38, 11), (37, 32, 38), (32, 10, 38), (23, 36, 10), (23, 30, 36), (30, 9, 36), (31, 35, 9), (31, 28, 35), (28, 8, 35), (29, 34, 8), (29, 26, 34), (26, 7, 34), (27, 33, 7), (27, 24, 33), (24, 6, 33), (25, 32, 6), (25, 22, 32), (22, 10, 32), (30, 31, 9), (30, 21, 31), (21, 4, 31), (28, 29, 8), (28, 20, 29), (20, 3, 29), (26, 27, 7), (26, 18, 27), (18, 2, 27), (24, 25, 6), (24, 14, 25), (14, 1, 25), (22, 23, 10), (22, 15, 23), (15, 5, 23), (16, 21, 5), (16, 19, 21), (19, 4, 21), (19, 20, 4), (19, 17, 20), (17, 3, 20), (17, 18, 3), (17, 12, 18), (12, 2, 18), (15, 16, 5), (15, 13, 16), (13, 0, 16), (12, 14, 2), (12, 13, 14), (13, 1, 14)])
_uv = me_icosphere_015.uv_layers.new(name='UVMap')
_uv.uv.foreach_set('vector', [0.1818, 0.0, 0.2273, 0.07873, 0.1364, 0.07873, 0.2727, 0.1575, 0.3182, 0.07873, 0.3636, 0.1575, 0.9091, 0.0, 0.9545, 0.07873, 0.8636, 0.07873, 0.7273, 0.0, 0.7727, 0.07873, 0.6818, 0.07873, 0.5455, 0.0, 0.5909, 0.07873, 0.5, 0.07873, 0.2727, 0.1575, 0.3636, 0.1575, 0.3182, 0.2362, 0.09091, 0.1575, 0.1818, 0.1575, 0.1364, 0.2362, 0.8182, 0.1575, 0.9091, 0.1575, 0.8636, 0.2362, 0.6364, 0.1575, 0.7273, 0.1575, 0.6818, 0.2362, 0.4545, 0.1575, 0.5455, 0.1575, 0.5, 0.2362, 0.2727, 0.1575, 0.3182, 0.2362, 0.2273, 0.2362, 0.09091, 0.1575, 0.1364, 0.2362, 0.04546, 0.2362, 0.8182, 0.1575, 0.8636, 0.2362, 0.7727, 0.2362, 0.6364, 0.1575, 0.6818, 0.2362, 0.5909, 0.2362, 0.4545, 0.1575, 0.5, 0.2362, 0.4091, 0.2362, 0.1818, 0.3149, 0.2727, 0.3149, 0.2273, 0.3937, 0.0, 0.3149, 0.09091, 0.3149, 0.04546, 0.3937, 0.7273, 0.3149, 0.8182, 0.3149, 0.7727, 0.3937, 0.5455, 0.3149, 0.6364, 0.3149, 0.5909, 0.3937, 0.3636, 0.3149, 0.4545, 0.3149, 0.4091, 0.3937, 0.4091, 0.3937, 0.5, 0.3937, 0.4545, 0.4724, 0.4091, 0.3937, 0.4545, 0.3149, 0.5, 0.3937, 0.4545, 0.3149, 0.5455, 0.3149, 0.5, 0.3937, 0.5909, 0.3937, 0.6818, 0.3937, 0.6364, 0.4724, 0.5909, 0.3937, 0.6364, 0.3149, 0.6818, 0.3937, 0.6364, 0.3149, 0.7273, 0.3149, 0.6818, 0.3937, 0.7727, 0.3937, 0.8636, 0.3937, 0.8182, 0.4724, 0.7727, 0.3937, 0.8182, 0.3149, 0.8636, 0.3937, 0.8182, 0.3149, 0.9091, 0.3149, 0.8636, 0.3937, 0.04546, 0.3937, 0.1364, 0.3937, 0.09091, 0.4724, 0.04546, 0.3937, 0.09091, 0.3149, 0.1364, 0.3937, 0.09091, 0.3149, 0.1818, 0.3149, 0.1364, 0.3937, 0.2273, 0.3937, 0.3182, 0.3937, 0.2727, 0.4724, 0.2273, 0.3937, 0.2727, 0.3149, 0.3182, 0.3937, 0.2727, 0.3149, 0.3636, 0.3149, 0.3182, 0.3937, 0.4091, 0.2362, 0.4545, 0.3149, 0.3636, 0.3149, 0.4091, 0.2362, 0.5, 0.2362, 0.4545, 0.3149, 0.5, 0.2362, 0.5455, 0.3149, 0.4545, 0.3149, 0.5909, 0.2362, 0.6364, 0.3149, 0.5455, 0.3149, 0.5909, 0.2362, 0.6818, 0.2362, 0.6364, 0.3149, 0.6818, 0.2362, 0.7273, 0.3149, 0.6364, 0.3149, 0.7727, 0.2362, 0.8182, 0.3149, 0.7273, 0.3149, 0.7727, 0.2362, 0.8636, 0.2362, 0.8182, 0.3149, 0.8636, 0.2362, 0.9091, 0.3149, 0.8182, 0.3149, 0.04546, 0.2362, 0.09091, 0.3149, 0.0, 0.3149, 0.04546, 0.2362, 0.1364, 0.2362, 0.09091, 0.3149, 0.1364, 0.2362, 0.1818, 0.3149, 0.09091, 0.3149, 0.2273, 0.2362, 0.2727, 0.3149, 0.1818, 0.3149, 0.2273, 0.2362, 0.3182, 0.2362, 0.2727, 0.3149, 0.3182, 0.2362, 0.3636, 0.3149, 0.2727, 0.3149, 0.5, 0.2362, 0.5909, 0.2362, 0.5455, 0.3149, 0.5, 0.2362, 0.5455, 0.1575, 0.5909, 0.2362, 0.5455, 0.1575, 0.6364, 0.1575, 0.5909, 0.2362, 0.6818, 0.2362, 0.7727, 0.2362, 0.7273, 0.3149, 0.6818, 0.2362, 0.7273, 0.1575, 0.7727, 0.2362, 0.7273, 0.1575, 0.8182, 0.1575, 0.7727, 0.2362, 0.8636, 0.2362, 0.9545, 0.2362, 0.9091, 0.3149, 0.8636, 0.2362, 0.9091, 0.1575, 0.9545, 0.2362, 0.9091, 0.1575, 1.0, 0.1575, 0.9545, 0.2362, 0.1364, 0.2362, 0.2273, 0.2362, 0.1818, 0.3149, 0.1364, 0.2362, 0.1818, 0.1575, 0.2273, 0.2362, 0.1818, 0.1575, 0.2727, 0.1575, 0.2273, 0.2362, 0.3182, 0.2362, 0.4091, 0.2362, 0.3636, 0.3149, 0.3182, 0.2362, 0.3636, 0.1575, 0.4091, 0.2362, 0.3636, 0.1575, 0.4545, 0.1575, 0.4091, 0.2362, 0.5, 0.07873, 0.5455, 0.1575, 0.4545, 0.1575, 0.5, 0.07873, 0.5909, 0.07873, 0.5455, 0.1575, 0.5909, 0.07873, 0.6364, 0.1575, 0.5455, 0.1575, 0.6818, 0.07873, 0.7273, 0.1575, 0.6364, 0.1575, 0.6818, 0.07873, 0.7727, 0.07873, 0.7273, 0.1575, 0.7727, 0.07873, 0.8182, 0.1575, 0.7273, 0.1575, 0.8636, 0.07873, 0.9091, 0.1575, 0.8182, 0.1575, 0.8636, 0.07873, 0.9545, 0.07873, 0.9091, 0.1575, 0.9545, 0.07873, 1.0, 0.1575, 0.9091, 0.1575, 0.3636, 0.1575, 0.4091, 0.07873, 0.4545, 0.1575, 0.3636, 0.1575, 0.3182, 0.07873, 0.4091, 0.07873, 0.3182, 0.07873, 0.3636, 0.0, 0.4091, 0.07873, 0.1364, 0.07873, 0.1818, 0.1575, 0.09091, 0.1575, 0.1364, 0.07873, 0.2273, 0.07873, 0.1818, 0.1575, 0.2273, 0.07873, 0.2727, 0.1575, 0.1818, 0.1575])
me_icosphere_015.use_remesh_fix_poles = True
me_icosphere_015.use_remesh_preserve_attributes = False
me_icosphere_015.update()

# ---- objects
ob_icosphere = bpy.data.objects.new('Icosphere', me_icosphere_011)
ob_icosphere_001 = bpy.data.objects.new('Icosphere.001', me_icosphere_012)
ob_icosphere_002 = bpy.data.objects.new('Icosphere.002', me_icosphere_013)
ob_icosphere_003 = bpy.data.objects.new('Icosphere.003', me_icosphere_014)
ob_icosphere_004 = bpy.data.objects.new('Icosphere.004', me_icosphere_015)

# ---- transforms, parenting, visibility, modifiers, constraints
ob_icosphere.location = (0.0, 0.0, 0.5882)
ob_icosphere.scale = (0.7, 0.7, 0.4383)
ob_icosphere_001.location = (0.0, -0.7, 0.02467)
ob_icosphere_001.scale = (1.5, 1.5, 0.7514)
ob_icosphere_002.location = (0.0, 0.7, 0.02467)
ob_icosphere_002.scale = (1.5, 1.5, 0.7514)
ob_icosphere_003.location = (0.0, 2.0, -0.1694)
ob_icosphere_003.scale = (1.0, 1.0, 0.4383)
ob_icosphere_004.location = (0.0, -2.0, -0.1381)
ob_icosphere_004.scale = (1.0, 1.0, 0.4383)

# ---- collection membership
col_collection.objects.link(ob_icosphere)
col_collection.objects.link(ob_icosphere_001)
col_collection.objects.link(ob_icosphere_002)
col_collection.objects.link(ob_icosphere_003)
col_collection.objects.link(ob_icosphere_004)

# ---- scene / render settings (as saved in the file)
scene.frame_start = 1; scene.frame_end = 250; scene.frame_set(1)
scene.render.engine = 'BLENDER_EEVEE_NEXT'
scene.cycles.use_denoising = False
scene.cycles.samples = 128
scene.cycles.sampling_pattern = 'TABULATED_SOBOL'
scene.cycles.use_adaptive_sampling = False
scene.cycles.use_light_tree = False
scene.view_settings.view_transform = 'Filmic'
bpy.context.view_layer.update()

# ---- added for rendering (the .blend has no active camera and no usable light): camera, sun
cam_auto = bpy.data.cameras.new('AutoCamera')
cam_auto.lens = 50.0
cam_auto.sensor_width = 36.0
cam_auto.clip_end = 1000.0
ob_auto_camera = bpy.data.objects.new('AutoCamera', cam_auto)
scene.collection.objects.link(ob_auto_camera)
ob_auto_camera.location = (6.29247, -7.5507, 5.22647)
ob_auto_camera.rotation_euler = (1.09748, -7.21219e-08, 0.694738)
scene.camera = ob_auto_camera
light_auto_sun = bpy.data.lights.new('AutoSun', 'SUN')
light_auto_sun.energy = 3.0
light_auto_sun.angle = 0.0523599
ob_auto_sun = bpy.data.objects.new('AutoSun', light_auto_sun)
scene.collection.objects.link(ob_auto_sun)
ob_auto_sun.rotation_euler = (0.872665, 0.174533, 0.523599)
bpy.context.view_layer.update()

